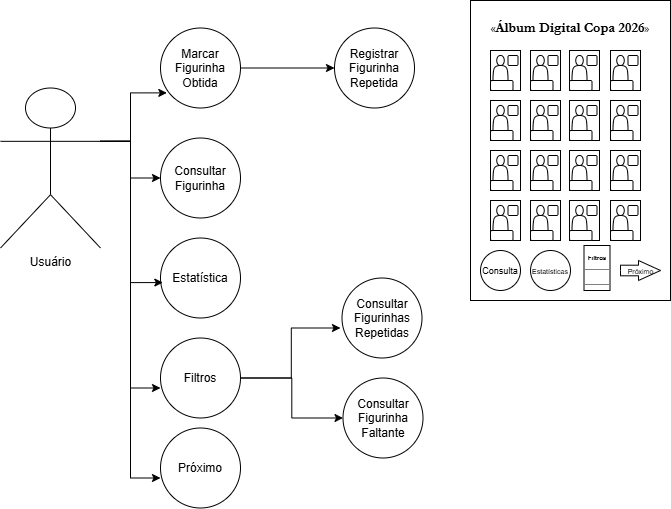

The diagram above was exported from draw.io. Its source (the exported page's mxGraphModel, read from the mxfile embedded in the PNG):
<mxGraphModel dx="808" dy="444" grid="1" gridSize="10" guides="1" tooltips="1" connect="1" arrows="1" fold="1" page="1" pageScale="1" pageWidth="827" pageHeight="1169" math="0" shadow="0">
  <root>
    <mxCell id="0" />
    <mxCell id="1" parent="0" />
    <mxCell id="6LdrmbN7uvtX-0xQjdjm-1" parent="1" style="html=1;whiteSpace=wrap;fontFamily=Garamond;" value="«&lt;b&gt;&lt;font style=&quot;font-size: 14px;&quot;&gt;Álbum Digital Copa 2026&lt;/font&gt;&lt;/b&gt;»&lt;div&gt;&lt;br&gt;&lt;/div&gt;&lt;div&gt;&lt;br&gt;&lt;/div&gt;&lt;div&gt;&lt;br&gt;&lt;/div&gt;&lt;div&gt;&lt;br&gt;&lt;/div&gt;&lt;div&gt;&lt;br&gt;&lt;/div&gt;&lt;div&gt;&lt;br&gt;&lt;/div&gt;&lt;div&gt;&lt;br&gt;&lt;/div&gt;&lt;div&gt;&lt;br&gt;&lt;/div&gt;&lt;div&gt;&lt;br&gt;&lt;/div&gt;&lt;div&gt;&lt;br&gt;&lt;/div&gt;&lt;div&gt;&lt;br&gt;&lt;/div&gt;&lt;div&gt;&lt;br&gt;&lt;/div&gt;&lt;div&gt;&lt;br&gt;&lt;/div&gt;&lt;div&gt;&lt;br&gt;&lt;/div&gt;&lt;div&gt;&lt;br&gt;&lt;/div&gt;&lt;div&gt;&lt;br&gt;&lt;/div&gt;&lt;div&gt;&lt;br&gt;&lt;/div&gt;" vertex="1">
      <mxGeometry height="300" width="200" x="550" y="30" as="geometry" />
    </mxCell>
    <mxCell id="6LdrmbN7uvtX-0xQjdjm-2" parent="1" style="rounded=0;whiteSpace=wrap;html=1;" value="" vertex="1">
      <mxGeometry height="40" width="30" x="570" y="80" as="geometry" />
    </mxCell>
    <mxCell id="6LdrmbN7uvtX-0xQjdjm-22" parent="1" style="html=1;shadow=0;dashed=0;align=center;verticalAlign=middle;shape=mxgraph.arrows2.arrow;dy=0.47;dx=22;notch=0;" value="&lt;font style=&quot;font-size: 7px;&quot;&gt;Próximo&lt;/font&gt;" vertex="1">
      <mxGeometry height="20" width="40" x="700" y="290" as="geometry" />
    </mxCell>
    <mxCell id="6LdrmbN7uvtX-0xQjdjm-23" parent="1" style="ellipse;whiteSpace=wrap;html=1;" value="&lt;font style=&quot;font-size: 9px;&quot;&gt;Consulta&lt;/font&gt;" vertex="1">
      <mxGeometry height="40" width="40" x="560" y="280" as="geometry" />
    </mxCell>
    <mxCell id="6LdrmbN7uvtX-0xQjdjm-24" parent="1" style="ellipse;whiteSpace=wrap;html=1;" value="&lt;font style=&quot;font-size: 7px;&quot;&gt;Estatísticas&lt;/font&gt;" vertex="1">
      <mxGeometry height="40" width="40" x="610" y="280" as="geometry" />
    </mxCell>
    <mxCell id="6LdrmbN7uvtX-0xQjdjm-26" parent="1" style="verticalAlign=top;align=left;overflow=fill;html=1;whiteSpace=wrap;" value="&lt;p style=&quot;margin:0px;margin-top:4px;text-align:center;&quot;&gt;&lt;b&gt;&lt;font style=&quot;font-size: 6px;&quot;&gt;Filtros&lt;/font&gt;&lt;/b&gt;&lt;/p&gt;&lt;hr size=&quot;1&quot; style=&quot;border-style:solid;&quot;&gt;&lt;div style=&quot;height:2px;&quot;&gt;&lt;/div&gt;&lt;hr size=&quot;1&quot; style=&quot;border-style:solid;&quot;&gt;&lt;div style=&quot;height:2px;&quot;&gt;&lt;/div&gt;" vertex="1">
      <mxGeometry height="45" width="26" x="663.5" y="275" as="geometry" />
    </mxCell>
    <mxCell id="6LdrmbN7uvtX-0xQjdjm-28" parent="1" style="rounded=1;whiteSpace=wrap;html=1;" value="" vertex="1">
      <mxGeometry height="10" width="22.5" x="570" y="110" as="geometry" />
    </mxCell>
    <mxCell id="6LdrmbN7uvtX-0xQjdjm-29" parent="1" style="shape=actor;whiteSpace=wrap;html=1;" value="" vertex="1">
      <mxGeometry height="25" width="15" x="572.5" y="85" as="geometry" />
    </mxCell>
    <mxCell id="6LdrmbN7uvtX-0xQjdjm-31" parent="1" style="rounded=1;whiteSpace=wrap;html=1;" value="" vertex="1">
      <mxGeometry height="10" width="10" x="587.5" y="85" as="geometry" />
    </mxCell>
    <mxCell id="6LdrmbN7uvtX-0xQjdjm-33" parent="1" style="rounded=0;whiteSpace=wrap;html=1;" value="" vertex="1">
      <mxGeometry height="40" width="30" x="610" y="80" as="geometry" />
    </mxCell>
    <mxCell id="6LdrmbN7uvtX-0xQjdjm-34" parent="1" style="rounded=1;whiteSpace=wrap;html=1;" value="" vertex="1">
      <mxGeometry height="10" width="22.5" x="610" y="110" as="geometry" />
    </mxCell>
    <mxCell id="6LdrmbN7uvtX-0xQjdjm-35" parent="1" style="shape=actor;whiteSpace=wrap;html=1;" value="" vertex="1">
      <mxGeometry height="25" width="15" x="612.5" y="85" as="geometry" />
    </mxCell>
    <mxCell id="6LdrmbN7uvtX-0xQjdjm-36" parent="1" style="rounded=1;whiteSpace=wrap;html=1;" value="" vertex="1">
      <mxGeometry height="10" width="10" x="627.5" y="85" as="geometry" />
    </mxCell>
    <mxCell id="6LdrmbN7uvtX-0xQjdjm-37" parent="1" style="rounded=0;whiteSpace=wrap;html=1;" value="" vertex="1">
      <mxGeometry height="40" width="30" x="649" y="80" as="geometry" />
    </mxCell>
    <mxCell id="6LdrmbN7uvtX-0xQjdjm-38" parent="1" style="rounded=1;whiteSpace=wrap;html=1;" value="" vertex="1">
      <mxGeometry height="10" width="22.5" x="649" y="110" as="geometry" />
    </mxCell>
    <mxCell id="6LdrmbN7uvtX-0xQjdjm-39" parent="1" style="shape=actor;whiteSpace=wrap;html=1;" value="" vertex="1">
      <mxGeometry height="25" width="15" x="651.5" y="85" as="geometry" />
    </mxCell>
    <mxCell id="6LdrmbN7uvtX-0xQjdjm-40" parent="1" style="rounded=1;whiteSpace=wrap;html=1;" value="" vertex="1">
      <mxGeometry height="10" width="10" x="666.5" y="85" as="geometry" />
    </mxCell>
    <mxCell id="6LdrmbN7uvtX-0xQjdjm-41" parent="1" style="rounded=0;whiteSpace=wrap;html=1;" value="" vertex="1">
      <mxGeometry height="40" width="30" x="690" y="80" as="geometry" />
    </mxCell>
    <mxCell id="6LdrmbN7uvtX-0xQjdjm-42" parent="1" style="rounded=1;whiteSpace=wrap;html=1;" value="" vertex="1">
      <mxGeometry height="10" width="22.5" x="690" y="110" as="geometry" />
    </mxCell>
    <mxCell id="6LdrmbN7uvtX-0xQjdjm-43" parent="1" style="shape=actor;whiteSpace=wrap;html=1;" value="" vertex="1">
      <mxGeometry height="25" width="15" x="692.5" y="85" as="geometry" />
    </mxCell>
    <mxCell id="6LdrmbN7uvtX-0xQjdjm-44" parent="1" style="rounded=1;whiteSpace=wrap;html=1;" value="" vertex="1">
      <mxGeometry height="10" width="10" x="707.5" y="85" as="geometry" />
    </mxCell>
    <mxCell id="6LdrmbN7uvtX-0xQjdjm-45" parent="1" style="rounded=0;whiteSpace=wrap;html=1;" value="" vertex="1">
      <mxGeometry height="40" width="30" x="570" y="130" as="geometry" />
    </mxCell>
    <mxCell id="6LdrmbN7uvtX-0xQjdjm-46" parent="1" style="rounded=1;whiteSpace=wrap;html=1;" value="" vertex="1">
      <mxGeometry height="10" width="22.5" x="570" y="160" as="geometry" />
    </mxCell>
    <mxCell id="6LdrmbN7uvtX-0xQjdjm-47" parent="1" style="shape=actor;whiteSpace=wrap;html=1;" value="" vertex="1">
      <mxGeometry height="25" width="15" x="572.5" y="135" as="geometry" />
    </mxCell>
    <mxCell id="6LdrmbN7uvtX-0xQjdjm-48" parent="1" style="rounded=1;whiteSpace=wrap;html=1;" value="" vertex="1">
      <mxGeometry height="10" width="10" x="587.5" y="135" as="geometry" />
    </mxCell>
    <mxCell id="6LdrmbN7uvtX-0xQjdjm-49" parent="1" style="rounded=0;whiteSpace=wrap;html=1;" value="" vertex="1">
      <mxGeometry height="40" width="30" x="610" y="130" as="geometry" />
    </mxCell>
    <mxCell id="6LdrmbN7uvtX-0xQjdjm-50" parent="1" style="rounded=1;whiteSpace=wrap;html=1;" value="" vertex="1">
      <mxGeometry height="10" width="22.5" x="610" y="160" as="geometry" />
    </mxCell>
    <mxCell id="6LdrmbN7uvtX-0xQjdjm-51" parent="1" style="shape=actor;whiteSpace=wrap;html=1;" value="" vertex="1">
      <mxGeometry height="25" width="15" x="612.5" y="135" as="geometry" />
    </mxCell>
    <mxCell id="6LdrmbN7uvtX-0xQjdjm-52" parent="1" style="rounded=1;whiteSpace=wrap;html=1;" value="" vertex="1">
      <mxGeometry height="10" width="10" x="627.5" y="135" as="geometry" />
    </mxCell>
    <mxCell id="6LdrmbN7uvtX-0xQjdjm-53" parent="1" style="rounded=0;whiteSpace=wrap;html=1;" value="" vertex="1">
      <mxGeometry height="40" width="30" x="649" y="130" as="geometry" />
    </mxCell>
    <mxCell id="6LdrmbN7uvtX-0xQjdjm-54" parent="1" style="rounded=1;whiteSpace=wrap;html=1;" value="" vertex="1">
      <mxGeometry height="10" width="22.5" x="649" y="160" as="geometry" />
    </mxCell>
    <mxCell id="6LdrmbN7uvtX-0xQjdjm-55" parent="1" style="shape=actor;whiteSpace=wrap;html=1;" value="" vertex="1">
      <mxGeometry height="25" width="15" x="651.5" y="135" as="geometry" />
    </mxCell>
    <mxCell id="6LdrmbN7uvtX-0xQjdjm-56" parent="1" style="rounded=1;whiteSpace=wrap;html=1;" value="" vertex="1">
      <mxGeometry height="10" width="10" x="666.5" y="135" as="geometry" />
    </mxCell>
    <mxCell id="6LdrmbN7uvtX-0xQjdjm-57" parent="1" style="rounded=0;whiteSpace=wrap;html=1;" value="" vertex="1">
      <mxGeometry height="40" width="30" x="690" y="130" as="geometry" />
    </mxCell>
    <mxCell id="6LdrmbN7uvtX-0xQjdjm-58" parent="1" style="rounded=1;whiteSpace=wrap;html=1;" value="" vertex="1">
      <mxGeometry height="10" width="22.5" x="690" y="160" as="geometry" />
    </mxCell>
    <mxCell id="6LdrmbN7uvtX-0xQjdjm-59" parent="1" style="shape=actor;whiteSpace=wrap;html=1;" value="" vertex="1">
      <mxGeometry height="25" width="15" x="692.5" y="135" as="geometry" />
    </mxCell>
    <mxCell id="6LdrmbN7uvtX-0xQjdjm-60" parent="1" style="rounded=1;whiteSpace=wrap;html=1;" value="" vertex="1">
      <mxGeometry height="10" width="10" x="707.5" y="135" as="geometry" />
    </mxCell>
    <mxCell id="6LdrmbN7uvtX-0xQjdjm-61" parent="1" style="rounded=0;whiteSpace=wrap;html=1;" value="" vertex="1">
      <mxGeometry height="40" width="30" x="570" y="180" as="geometry" />
    </mxCell>
    <mxCell id="6LdrmbN7uvtX-0xQjdjm-62" parent="1" style="rounded=1;whiteSpace=wrap;html=1;" value="" vertex="1">
      <mxGeometry height="10" width="22.5" x="570" y="210" as="geometry" />
    </mxCell>
    <mxCell id="6LdrmbN7uvtX-0xQjdjm-63" parent="1" style="shape=actor;whiteSpace=wrap;html=1;" value="" vertex="1">
      <mxGeometry height="25" width="15" x="572.5" y="185" as="geometry" />
    </mxCell>
    <mxCell id="6LdrmbN7uvtX-0xQjdjm-64" parent="1" style="rounded=1;whiteSpace=wrap;html=1;" value="" vertex="1">
      <mxGeometry height="10" width="10" x="587.5" y="185" as="geometry" />
    </mxCell>
    <mxCell id="6LdrmbN7uvtX-0xQjdjm-65" parent="1" style="rounded=0;whiteSpace=wrap;html=1;" value="" vertex="1">
      <mxGeometry height="40" width="30" x="610" y="180" as="geometry" />
    </mxCell>
    <mxCell id="6LdrmbN7uvtX-0xQjdjm-66" parent="1" style="rounded=1;whiteSpace=wrap;html=1;" value="" vertex="1">
      <mxGeometry height="10" width="22.5" x="610" y="210" as="geometry" />
    </mxCell>
    <mxCell id="6LdrmbN7uvtX-0xQjdjm-67" parent="1" style="shape=actor;whiteSpace=wrap;html=1;" value="" vertex="1">
      <mxGeometry height="25" width="15" x="612.5" y="185" as="geometry" />
    </mxCell>
    <mxCell id="6LdrmbN7uvtX-0xQjdjm-68" parent="1" style="rounded=1;whiteSpace=wrap;html=1;" value="" vertex="1">
      <mxGeometry height="10" width="10" x="627.5" y="185" as="geometry" />
    </mxCell>
    <mxCell id="6LdrmbN7uvtX-0xQjdjm-69" parent="1" style="rounded=0;whiteSpace=wrap;html=1;" value="" vertex="1">
      <mxGeometry height="40" width="30" x="649" y="180" as="geometry" />
    </mxCell>
    <mxCell id="6LdrmbN7uvtX-0xQjdjm-70" parent="1" style="rounded=1;whiteSpace=wrap;html=1;" value="" vertex="1">
      <mxGeometry height="10" width="22.5" x="649" y="210" as="geometry" />
    </mxCell>
    <mxCell id="6LdrmbN7uvtX-0xQjdjm-71" parent="1" style="shape=actor;whiteSpace=wrap;html=1;" value="" vertex="1">
      <mxGeometry height="25" width="15" x="651.5" y="185" as="geometry" />
    </mxCell>
    <mxCell id="6LdrmbN7uvtX-0xQjdjm-72" parent="1" style="rounded=1;whiteSpace=wrap;html=1;" value="" vertex="1">
      <mxGeometry height="10" width="10" x="666.5" y="185" as="geometry" />
    </mxCell>
    <mxCell id="6LdrmbN7uvtX-0xQjdjm-73" parent="1" style="rounded=0;whiteSpace=wrap;html=1;" value="" vertex="1">
      <mxGeometry height="40" width="30" x="690" y="180" as="geometry" />
    </mxCell>
    <mxCell id="6LdrmbN7uvtX-0xQjdjm-74" parent="1" style="rounded=1;whiteSpace=wrap;html=1;" value="" vertex="1">
      <mxGeometry height="10" width="22.5" x="690" y="210" as="geometry" />
    </mxCell>
    <mxCell id="6LdrmbN7uvtX-0xQjdjm-75" parent="1" style="shape=actor;whiteSpace=wrap;html=1;" value="" vertex="1">
      <mxGeometry height="25" width="15" x="692.5" y="185" as="geometry" />
    </mxCell>
    <mxCell id="6LdrmbN7uvtX-0xQjdjm-76" parent="1" style="rounded=1;whiteSpace=wrap;html=1;" value="" vertex="1">
      <mxGeometry height="10" width="10" x="707.5" y="185" as="geometry" />
    </mxCell>
    <mxCell id="6LdrmbN7uvtX-0xQjdjm-77" parent="1" style="rounded=0;whiteSpace=wrap;html=1;" value="" vertex="1">
      <mxGeometry height="40" width="30" x="570" y="230" as="geometry" />
    </mxCell>
    <mxCell id="6LdrmbN7uvtX-0xQjdjm-78" parent="1" style="rounded=1;whiteSpace=wrap;html=1;" value="" vertex="1">
      <mxGeometry height="10" width="22.5" x="570" y="260" as="geometry" />
    </mxCell>
    <mxCell id="6LdrmbN7uvtX-0xQjdjm-79" parent="1" style="shape=actor;whiteSpace=wrap;html=1;" value="" vertex="1">
      <mxGeometry height="25" width="15" x="572.5" y="235" as="geometry" />
    </mxCell>
    <mxCell id="6LdrmbN7uvtX-0xQjdjm-80" parent="1" style="rounded=1;whiteSpace=wrap;html=1;" value="" vertex="1">
      <mxGeometry height="10" width="10" x="587.5" y="235" as="geometry" />
    </mxCell>
    <mxCell id="6LdrmbN7uvtX-0xQjdjm-81" parent="1" style="rounded=0;whiteSpace=wrap;html=1;" value="" vertex="1">
      <mxGeometry height="40" width="30" x="610" y="230" as="geometry" />
    </mxCell>
    <mxCell id="6LdrmbN7uvtX-0xQjdjm-82" parent="1" style="rounded=1;whiteSpace=wrap;html=1;" value="" vertex="1">
      <mxGeometry height="10" width="22.5" x="610" y="260" as="geometry" />
    </mxCell>
    <mxCell id="6LdrmbN7uvtX-0xQjdjm-83" parent="1" style="shape=actor;whiteSpace=wrap;html=1;" value="" vertex="1">
      <mxGeometry height="25" width="15" x="612.5" y="235" as="geometry" />
    </mxCell>
    <mxCell id="6LdrmbN7uvtX-0xQjdjm-84" parent="1" style="rounded=1;whiteSpace=wrap;html=1;" value="" vertex="1">
      <mxGeometry height="10" width="10" x="627.5" y="235" as="geometry" />
    </mxCell>
    <mxCell id="6LdrmbN7uvtX-0xQjdjm-85" parent="1" style="rounded=0;whiteSpace=wrap;html=1;" value="" vertex="1">
      <mxGeometry height="40" width="30" x="649" y="230" as="geometry" />
    </mxCell>
    <mxCell id="6LdrmbN7uvtX-0xQjdjm-86" parent="1" style="rounded=1;whiteSpace=wrap;html=1;" value="" vertex="1">
      <mxGeometry height="10" width="22.5" x="649" y="260" as="geometry" />
    </mxCell>
    <mxCell id="6LdrmbN7uvtX-0xQjdjm-87" parent="1" style="shape=actor;whiteSpace=wrap;html=1;" value="" vertex="1">
      <mxGeometry height="25" width="15" x="651.5" y="235" as="geometry" />
    </mxCell>
    <mxCell id="6LdrmbN7uvtX-0xQjdjm-88" parent="1" style="rounded=1;whiteSpace=wrap;html=1;" value="" vertex="1">
      <mxGeometry height="10" width="10" x="666.5" y="235" as="geometry" />
    </mxCell>
    <mxCell id="6LdrmbN7uvtX-0xQjdjm-89" parent="1" style="rounded=0;whiteSpace=wrap;html=1;" value="" vertex="1">
      <mxGeometry height="40" width="30" x="690" y="230" as="geometry" />
    </mxCell>
    <mxCell id="6LdrmbN7uvtX-0xQjdjm-90" parent="1" style="rounded=1;whiteSpace=wrap;html=1;" value="" vertex="1">
      <mxGeometry height="10" width="22.5" x="690" y="260" as="geometry" />
    </mxCell>
    <mxCell id="6LdrmbN7uvtX-0xQjdjm-91" parent="1" style="shape=actor;whiteSpace=wrap;html=1;" value="" vertex="1">
      <mxGeometry height="25" width="15" x="692.5" y="235" as="geometry" />
    </mxCell>
    <mxCell id="6LdrmbN7uvtX-0xQjdjm-92" parent="1" style="rounded=1;whiteSpace=wrap;html=1;" value="" vertex="1">
      <mxGeometry height="10" width="10" x="707.5" y="235" as="geometry" />
    </mxCell>
    <mxCell id="6LdrmbN7uvtX-0xQjdjm-112" edge="1" parent="1" source="6LdrmbN7uvtX-0xQjdjm-94" style="edgeStyle=orthogonalEdgeStyle;rounded=0;orthogonalLoop=1;jettySize=auto;html=1;exitX=1;exitY=0.3333333333333333;exitDx=0;exitDy=0;exitPerimeter=0;" target="6LdrmbN7uvtX-0xQjdjm-108">
      <mxGeometry relative="1" as="geometry" />
    </mxCell>
    <mxCell id="6LdrmbN7uvtX-0xQjdjm-94" parent="1" style="shape=umlActor;verticalLabelPosition=bottom;verticalAlign=top;html=1;" value="Usuário" vertex="1">
      <mxGeometry height="160" width="100" x="80" y="117.5" as="geometry" />
    </mxCell>
    <mxCell id="6LdrmbN7uvtX-0xQjdjm-115" edge="1" parent="1" source="6LdrmbN7uvtX-0xQjdjm-101" style="edgeStyle=orthogonalEdgeStyle;rounded=0;orthogonalLoop=1;jettySize=auto;html=1;exitX=1;exitY=0.5;exitDx=0;exitDy=0;entryX=0;entryY=0.5;entryDx=0;entryDy=0;" target="6LdrmbN7uvtX-0xQjdjm-102">
      <mxGeometry relative="1" as="geometry" />
    </mxCell>
    <mxCell id="6LdrmbN7uvtX-0xQjdjm-101" parent="1" style="ellipse;whiteSpace=wrap;html=1;aspect=fixed;" value="Marcar Figurinha Obtida" vertex="1">
      <mxGeometry height="80" width="80" x="240" y="57.5" as="geometry" />
    </mxCell>
    <mxCell id="6LdrmbN7uvtX-0xQjdjm-102" parent="1" style="ellipse;whiteSpace=wrap;html=1;aspect=fixed;" value="Registrar Figurinha Repetida" vertex="1">
      <mxGeometry height="80" width="80" x="414" y="57.5" as="geometry" />
    </mxCell>
    <mxCell id="6LdrmbN7uvtX-0xQjdjm-105" parent="1" style="ellipse;whiteSpace=wrap;html=1;aspect=fixed;" value="Consultar Figurinha Faltante" vertex="1">
      <mxGeometry height="80" width="80" x="422.5" y="407.5" as="geometry" />
    </mxCell>
    <mxCell id="6LdrmbN7uvtX-0xQjdjm-107" parent="1" style="ellipse;whiteSpace=wrap;html=1;aspect=fixed;" value="Consultar Figurinhas Repetidas" vertex="1">
      <mxGeometry height="80" width="80" x="421.5" y="307.5" as="geometry" />
    </mxCell>
    <mxCell id="6LdrmbN7uvtX-0xQjdjm-108" parent="1" style="ellipse;whiteSpace=wrap;html=1;aspect=fixed;" value="Consultar Figurinha" vertex="1">
      <mxGeometry height="80" width="80" x="240" y="167.5" as="geometry" />
    </mxCell>
    <mxCell id="6LdrmbN7uvtX-0xQjdjm-109" parent="1" style="ellipse;whiteSpace=wrap;html=1;aspect=fixed;" value="Estatística" vertex="1">
      <mxGeometry height="80" width="80" x="240" y="267.5" as="geometry" />
    </mxCell>
    <mxCell id="6LdrmbN7uvtX-0xQjdjm-117" edge="1" parent="1" source="6LdrmbN7uvtX-0xQjdjm-110" style="edgeStyle=orthogonalEdgeStyle;rounded=0;orthogonalLoop=1;jettySize=auto;html=1;exitX=1;exitY=0.5;exitDx=0;exitDy=0;" target="6LdrmbN7uvtX-0xQjdjm-105">
      <mxGeometry relative="1" as="geometry" />
    </mxCell>
    <mxCell id="6LdrmbN7uvtX-0xQjdjm-110" parent="1" style="ellipse;whiteSpace=wrap;html=1;aspect=fixed;" value="Filtros" vertex="1">
      <mxGeometry height="80" width="80" x="240" y="367.5" as="geometry" />
    </mxCell>
    <mxCell id="6LdrmbN7uvtX-0xQjdjm-111" edge="1" parent="1" source="6LdrmbN7uvtX-0xQjdjm-94" style="edgeStyle=orthogonalEdgeStyle;rounded=0;orthogonalLoop=1;jettySize=auto;html=1;exitX=1;exitY=0.3333333333333333;exitDx=0;exitDy=0;exitPerimeter=0;entryX=0.079;entryY=0.811;entryDx=0;entryDy=0;entryPerimeter=0;" target="6LdrmbN7uvtX-0xQjdjm-101">
      <mxGeometry relative="1" as="geometry" />
    </mxCell>
    <mxCell id="6LdrmbN7uvtX-0xQjdjm-113" edge="1" parent="1" source="6LdrmbN7uvtX-0xQjdjm-94" style="edgeStyle=orthogonalEdgeStyle;rounded=0;orthogonalLoop=1;jettySize=auto;html=1;exitX=1;exitY=0.3333333333333333;exitDx=0;exitDy=0;exitPerimeter=0;entryX=0.029;entryY=0.557;entryDx=0;entryDy=0;entryPerimeter=0;" target="6LdrmbN7uvtX-0xQjdjm-109">
      <mxGeometry relative="1" as="geometry" />
    </mxCell>
    <mxCell id="6LdrmbN7uvtX-0xQjdjm-114" edge="1" parent="1" source="6LdrmbN7uvtX-0xQjdjm-94" style="edgeStyle=orthogonalEdgeStyle;rounded=0;orthogonalLoop=1;jettySize=auto;html=1;exitX=1;exitY=0.3333333333333333;exitDx=0;exitDy=0;exitPerimeter=0;entryX=0;entryY=0.625;entryDx=0;entryDy=0;entryPerimeter=0;" target="6LdrmbN7uvtX-0xQjdjm-110">
      <mxGeometry relative="1" as="geometry" />
    </mxCell>
    <mxCell id="6LdrmbN7uvtX-0xQjdjm-116" edge="1" parent="1" source="6LdrmbN7uvtX-0xQjdjm-110" style="edgeStyle=orthogonalEdgeStyle;rounded=0;orthogonalLoop=1;jettySize=auto;html=1;exitX=1;exitY=0.5;exitDx=0;exitDy=0;entryX=-0.019;entryY=0.625;entryDx=0;entryDy=0;entryPerimeter=0;" target="6LdrmbN7uvtX-0xQjdjm-107">
      <mxGeometry relative="1" as="geometry" />
    </mxCell>
    <mxCell id="6LdrmbN7uvtX-0xQjdjm-118" parent="1" style="ellipse;whiteSpace=wrap;html=1;aspect=fixed;" value="Próximo" vertex="1">
      <mxGeometry height="80" width="80" x="240" y="457.5" as="geometry" />
    </mxCell>
    <mxCell id="6LdrmbN7uvtX-0xQjdjm-119" edge="1" parent="1" source="6LdrmbN7uvtX-0xQjdjm-94" style="edgeStyle=orthogonalEdgeStyle;rounded=0;orthogonalLoop=1;jettySize=auto;html=1;exitX=1;exitY=0.3333333333333333;exitDx=0;exitDy=0;exitPerimeter=0;entryX=0;entryY=0.625;entryDx=0;entryDy=0;entryPerimeter=0;" target="6LdrmbN7uvtX-0xQjdjm-118">
      <mxGeometry relative="1" as="geometry" />
    </mxCell>
  </root>
</mxGraphModel>